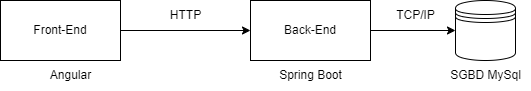

The diagram above was exported from draw.io. Its source (the exported page's mxGraphModel, read from the mxfile embedded in the PNG):
<mxGraphModel dx="1434" dy="780" grid="1" gridSize="10" guides="1" tooltips="1" connect="1" arrows="1" fold="1" page="1" pageScale="1" pageWidth="827" pageHeight="1169" math="0" shadow="0">
  <root>
    <mxCell id="0" />
    <mxCell id="1" parent="0" />
    <mxCell id="HoMjpoc9ahxrkYMbK8Ru-8" style="edgeStyle=orthogonalEdgeStyle;rounded=0;orthogonalLoop=1;jettySize=auto;html=1;" edge="1" parent="1" source="HoMjpoc9ahxrkYMbK8Ru-1" target="HoMjpoc9ahxrkYMbK8Ru-3">
      <mxGeometry relative="1" as="geometry" />
    </mxCell>
    <mxCell id="HoMjpoc9ahxrkYMbK8Ru-1" value="Front-End" style="rounded=0;whiteSpace=wrap;html=1;" vertex="1" parent="1">
      <mxGeometry x="60" y="290" width="120" height="60" as="geometry" />
    </mxCell>
    <mxCell id="HoMjpoc9ahxrkYMbK8Ru-2" value="Angular" style="text;html=1;align=center;verticalAlign=middle;resizable=0;points=[];autosize=1;strokeColor=none;fillColor=none;" vertex="1" parent="1">
      <mxGeometry x="100" y="350" width="60" height="30" as="geometry" />
    </mxCell>
    <mxCell id="HoMjpoc9ahxrkYMbK8Ru-11" style="edgeStyle=orthogonalEdgeStyle;rounded=0;orthogonalLoop=1;jettySize=auto;html=1;entryX=0;entryY=0.5;entryDx=0;entryDy=0;" edge="1" parent="1" source="HoMjpoc9ahxrkYMbK8Ru-3" target="HoMjpoc9ahxrkYMbK8Ru-6">
      <mxGeometry relative="1" as="geometry" />
    </mxCell>
    <mxCell id="HoMjpoc9ahxrkYMbK8Ru-3" value="Back-End" style="rounded=0;whiteSpace=wrap;html=1;" vertex="1" parent="1">
      <mxGeometry x="310" y="290" width="120" height="60" as="geometry" />
    </mxCell>
    <mxCell id="HoMjpoc9ahxrkYMbK8Ru-4" value="Spring Boot" style="text;html=1;align=center;verticalAlign=middle;resizable=0;points=[];autosize=1;strokeColor=none;fillColor=none;" vertex="1" parent="1">
      <mxGeometry x="325" y="350" width="90" height="30" as="geometry" />
    </mxCell>
    <mxCell id="HoMjpoc9ahxrkYMbK8Ru-6" value="" style="shape=datastore;whiteSpace=wrap;html=1;" vertex="1" parent="1">
      <mxGeometry x="515" y="290" width="60" height="60" as="geometry" />
    </mxCell>
    <mxCell id="HoMjpoc9ahxrkYMbK8Ru-7" value="SGBD MySql" style="text;html=1;align=center;verticalAlign=middle;resizable=0;points=[];autosize=1;strokeColor=none;fillColor=none;" vertex="1" parent="1">
      <mxGeometry x="500" y="350" width="90" height="30" as="geometry" />
    </mxCell>
    <mxCell id="HoMjpoc9ahxrkYMbK8Ru-9" value="HTTP" style="text;html=1;align=center;verticalAlign=middle;resizable=0;points=[];autosize=1;strokeColor=none;fillColor=none;" vertex="1" parent="1">
      <mxGeometry x="220" y="290" width="50" height="30" as="geometry" />
    </mxCell>
    <mxCell id="HoMjpoc9ahxrkYMbK8Ru-12" value="TCP/IP" style="text;html=1;align=center;verticalAlign=middle;resizable=0;points=[];autosize=1;strokeColor=none;fillColor=none;" vertex="1" parent="1">
      <mxGeometry x="445" y="290" width="60" height="30" as="geometry" />
    </mxCell>
  </root>
</mxGraphModel>